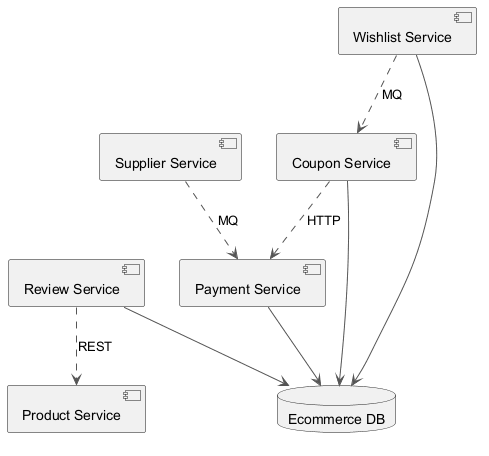

The diagram above was rendered by PlantUML. Its source (embedded in the PNG):
@startuml
skinparam backgroundColor #FFFFFF
skinparam classBackgroundColor #F1F8E9
skinparam classBorderColor #33691E
skinparam ArrowColor #555555
component "Product Service" as C_ProductService
component "Coupon Service" as C_CouponService
component "Payment Service" as C_PaymentService
component "Wishlist Service" as C_WishlistService
component "Review Service" as C_ReviewService
component "Supplier Service" as C_SupplierService
database "Ecommerce DB" as DB_ecommerce
C_CouponService --> DB_ecommerce
C_PaymentService --> DB_ecommerce
C_WishlistService --> DB_ecommerce
C_ReviewService --> DB_ecommerce
C_SupplierService ..> C_PaymentService : MQ
C_WishlistService ..> C_CouponService : MQ
C_ReviewService ..> C_ProductService : REST
C_CouponService ..> C_PaymentService : HTTP
@enduml